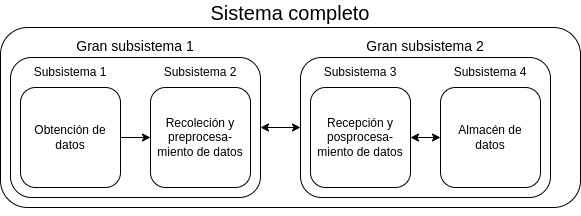

The diagram above was exported from draw.io. Its source (the exported page's mxGraphModel, read from the mxfile embedded in the PNG):
<mxGraphModel dx="1434" dy="870" grid="1" gridSize="10" guides="1" tooltips="1" connect="1" arrows="1" fold="1" page="1" pageScale="1" pageWidth="850" pageHeight="1100" math="0" shadow="0">
  <root>
    <mxCell id="0" />
    <mxCell id="1" parent="0" />
    <mxCell id="itvK5zKFLENO9QI46Z3e-1" value="Sistema completo" style="rounded=1;whiteSpace=wrap;html=1;fillColor=none;labelPosition=center;verticalLabelPosition=top;align=center;verticalAlign=bottom;fontSize=20;" parent="1" vertex="1">
      <mxGeometry x="160" y="160" width="580" height="180" as="geometry" />
    </mxCell>
    <mxCell id="itvK5zKFLENO9QI46Z3e-9" style="edgeStyle=orthogonalEdgeStyle;rounded=0;orthogonalLoop=1;jettySize=auto;html=1;exitX=1;exitY=0.5;exitDx=0;exitDy=0;entryX=0;entryY=0.5;entryDx=0;entryDy=0;startArrow=classic;startFill=1;" parent="1" source="itvK5zKFLENO9QI46Z3e-2" target="itvK5zKFLENO9QI46Z3e-6" edge="1">
      <mxGeometry relative="1" as="geometry" />
    </mxCell>
    <mxCell id="itvK5zKFLENO9QI46Z3e-2" value="&lt;font style=&quot;font-size: 14px;&quot;&gt;Gran subsistema 1&lt;/font&gt;" style="rounded=1;whiteSpace=wrap;html=1;fillColor=none;labelPosition=center;verticalLabelPosition=top;align=center;verticalAlign=bottom;" parent="1" vertex="1">
      <mxGeometry x="170" y="190" width="250" height="140" as="geometry" />
    </mxCell>
    <mxCell id="itvK5zKFLENO9QI46Z3e-5" style="edgeStyle=orthogonalEdgeStyle;rounded=0;orthogonalLoop=1;jettySize=auto;html=1;exitX=1;exitY=0.5;exitDx=0;exitDy=0;entryX=0;entryY=0.5;entryDx=0;entryDy=0;" parent="1" source="itvK5zKFLENO9QI46Z3e-3" target="itvK5zKFLENO9QI46Z3e-4" edge="1">
      <mxGeometry relative="1" as="geometry" />
    </mxCell>
    <mxCell id="itvK5zKFLENO9QI46Z3e-3" value="Obtención de datos" style="rounded=1;whiteSpace=wrap;html=1;fillColor=none;" parent="1" vertex="1">
      <mxGeometry x="180" y="220" width="100" height="100" as="geometry" />
    </mxCell>
    <mxCell id="itvK5zKFLENO9QI46Z3e-4" value="Recoleción y preprocesa-miento de datos" style="rounded=1;whiteSpace=wrap;html=1;fillColor=none;" parent="1" vertex="1">
      <mxGeometry x="310" y="220" width="100" height="100" as="geometry" />
    </mxCell>
    <mxCell id="itvK5zKFLENO9QI46Z3e-6" value="Gran subsistema 2" style="rounded=1;whiteSpace=wrap;html=1;fillColor=none;labelPosition=center;verticalLabelPosition=top;align=center;verticalAlign=bottom;fontSize=14;" parent="1" vertex="1">
      <mxGeometry x="460" y="190" width="250" height="140" as="geometry" />
    </mxCell>
    <mxCell id="itvK5zKFLENO9QI46Z3e-10" style="edgeStyle=orthogonalEdgeStyle;rounded=0;orthogonalLoop=1;jettySize=auto;html=1;exitX=1;exitY=0.5;exitDx=0;exitDy=0;entryX=0;entryY=0.5;entryDx=0;entryDy=0;startArrow=classic;startFill=1;" parent="1" source="itvK5zKFLENO9QI46Z3e-7" target="itvK5zKFLENO9QI46Z3e-8" edge="1">
      <mxGeometry relative="1" as="geometry" />
    </mxCell>
    <mxCell id="itvK5zKFLENO9QI46Z3e-7" value="Recepción y posprocesa-miento de datos" style="rounded=1;whiteSpace=wrap;html=1;fillColor=none;" parent="1" vertex="1">
      <mxGeometry x="470" y="220" width="100" height="100" as="geometry" />
    </mxCell>
    <mxCell id="itvK5zKFLENO9QI46Z3e-8" value="Almacén de&lt;div&gt;datos&lt;/div&gt;" style="rounded=1;whiteSpace=wrap;html=1;fillColor=none;" parent="1" vertex="1">
      <mxGeometry x="600" y="220" width="100" height="100" as="geometry" />
    </mxCell>
    <mxCell id="itvK5zKFLENO9QI46Z3e-11" style="edgeStyle=orthogonalEdgeStyle;rounded=0;orthogonalLoop=1;jettySize=auto;html=1;exitX=0.5;exitY=1;exitDx=0;exitDy=0;" parent="1" source="itvK5zKFLENO9QI46Z3e-1" target="itvK5zKFLENO9QI46Z3e-1" edge="1">
      <mxGeometry relative="1" as="geometry" />
    </mxCell>
    <mxCell id="itvK5zKFLENO9QI46Z3e-12" value="Subsistema 1" style="text;html=1;align=center;verticalAlign=middle;whiteSpace=wrap;rounded=0;" parent="1" vertex="1">
      <mxGeometry x="190" y="190" width="80" height="30" as="geometry" />
    </mxCell>
    <mxCell id="itvK5zKFLENO9QI46Z3e-13" value="Subsistema 2" style="text;html=1;align=center;verticalAlign=middle;whiteSpace=wrap;rounded=0;" parent="1" vertex="1">
      <mxGeometry x="320" y="190" width="80" height="30" as="geometry" />
    </mxCell>
    <mxCell id="itvK5zKFLENO9QI46Z3e-14" value="Subsistema 3" style="text;html=1;align=center;verticalAlign=middle;whiteSpace=wrap;rounded=0;" parent="1" vertex="1">
      <mxGeometry x="480" y="190" width="80" height="30" as="geometry" />
    </mxCell>
    <mxCell id="itvK5zKFLENO9QI46Z3e-15" value="Subsistema 4" style="text;html=1;align=center;verticalAlign=middle;whiteSpace=wrap;rounded=0;" parent="1" vertex="1">
      <mxGeometry x="610" y="190" width="80" height="30" as="geometry" />
    </mxCell>
  </root>
</mxGraphModel>